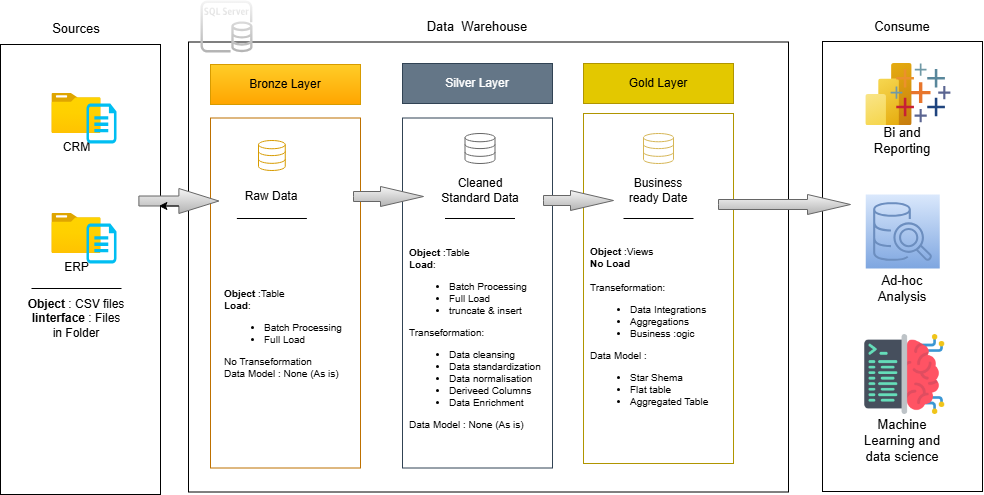

The diagram above was exported from draw.io. Its source (the exported page's mxGraphModel, read from the mxfile embedded in the PNG):
<mxGraphModel dx="1047" dy="744" grid="1" gridSize="10" guides="1" tooltips="1" connect="1" arrows="1" fold="1" page="1" pageScale="1" pageWidth="1700" pageHeight="1100" math="0" shadow="0">
  <root>
    <mxCell id="0" />
    <mxCell id="1" parent="0" />
    <mxCell id="8CJbriZTGiNG-_6i3_ic-1" value="" style="whiteSpace=wrap;html=1;strokeWidth=1;" parent="1" vertex="1">
      <mxGeometry x="20" y="120" width="160" height="450" as="geometry" />
    </mxCell>
    <mxCell id="8CJbriZTGiNG-_6i3_ic-2" value="Sources" style="text;strokeColor=none;align=center;fillColor=none;html=1;verticalAlign=middle;whiteSpace=wrap;rounded=0;fontSize=13;strokeWidth=1;" parent="1" vertex="1">
      <mxGeometry x="66" y="89" width="60" height="30" as="geometry" />
    </mxCell>
    <mxCell id="8CJbriZTGiNG-_6i3_ic-3" value="" style="whiteSpace=wrap;html=1;fontStyle=1;strokeWidth=1;textShadow=1;" parent="1" vertex="1">
      <mxGeometry x="208" y="117.5" width="600" height="450" as="geometry" />
    </mxCell>
    <mxCell id="8CJbriZTGiNG-_6i3_ic-4" value="" style="whiteSpace=wrap;html=1;strokeWidth=1;" parent="1" vertex="1">
      <mxGeometry x="842" y="117" width="160" height="450" as="geometry" />
    </mxCell>
    <mxCell id="8CJbriZTGiNG-_6i3_ic-5" value="Data&amp;nbsp; Warehouse" style="text;strokeColor=none;align=center;fillColor=none;html=1;verticalAlign=middle;whiteSpace=wrap;rounded=0;fontSize=13;strokeWidth=1;" parent="1" vertex="1">
      <mxGeometry x="437" y="87" width="120" height="30" as="geometry" />
    </mxCell>
    <mxCell id="8CJbriZTGiNG-_6i3_ic-6" value="Consume" style="text;strokeColor=none;align=center;fillColor=none;html=1;verticalAlign=middle;whiteSpace=wrap;rounded=0;fontSize=13;strokeWidth=1;" parent="1" vertex="1">
      <mxGeometry x="892" y="87" width="60" height="30" as="geometry" />
    </mxCell>
    <mxCell id="8CJbriZTGiNG-_6i3_ic-7" value="Bronze Layer" style="whiteSpace=wrap;html=1;fillColor=#ffcd28;strokeColor=#d79b00;gradientColor=#ffa500;strokeWidth=1;" parent="1" vertex="1">
      <mxGeometry x="230" y="140" width="150" height="40" as="geometry" />
    </mxCell>
    <mxCell id="8CJbriZTGiNG-_6i3_ic-9" value="" style="whiteSpace=wrap;html=1;fillColor=none;strokeColor=#BD7000;fontColor=#000000;strokeWidth=1;" parent="1" vertex="1">
      <mxGeometry x="230" y="193.5" width="150" height="350" as="geometry" />
    </mxCell>
    <mxCell id="8CJbriZTGiNG-_6i3_ic-14" value="Silver Layer" style="whiteSpace=wrap;html=1;fillColor=#647687;strokeColor=#314354;fontColor=#ffffff;strokeWidth=1;" parent="1" vertex="1">
      <mxGeometry x="422" y="139" width="150" height="40" as="geometry" />
    </mxCell>
    <mxCell id="8CJbriZTGiNG-_6i3_ic-15" value="" style="whiteSpace=wrap;html=1;fillColor=none;strokeColor=#314354;fontColor=#ffffff;strokeWidth=1;" parent="1" vertex="1">
      <mxGeometry x="422" y="193.5" width="150" height="350" as="geometry" />
    </mxCell>
    <mxCell id="8CJbriZTGiNG-_6i3_ic-16" value="Gold Layer" style="whiteSpace=wrap;html=1;fillColor=#e3c800;strokeColor=#B09500;fontColor=#000000;strokeWidth=1;" parent="1" vertex="1">
      <mxGeometry x="603" y="139" width="150" height="40" as="geometry" />
    </mxCell>
    <mxCell id="8CJbriZTGiNG-_6i3_ic-17" value="" style="whiteSpace=wrap;html=1;fillColor=none;strokeColor=#B09500;fontColor=#000000;strokeWidth=1;" parent="1" vertex="1">
      <mxGeometry x="603" y="189" width="150" height="350" as="geometry" />
    </mxCell>
    <mxCell id="8CJbriZTGiNG-_6i3_ic-19" value="CRM" style="image;aspect=fixed;html=1;points=[];align=center;fontSize=12;image=img/lib/azure2/general/Folder_Blank.svg;strokeWidth=1;" parent="1" vertex="1">
      <mxGeometry x="71.36000000000001" y="169" width="49.29" height="40" as="geometry" />
    </mxCell>
    <mxCell id="8CJbriZTGiNG-_6i3_ic-20" value="" style="verticalLabelPosition=bottom;html=1;verticalAlign=top;align=center;strokeColor=none;fillColor=#00BEF2;shape=mxgraph.azure.cloud_services_configuration_file;pointerEvents=1;strokeWidth=1;" parent="1" vertex="1">
      <mxGeometry x="106" y="179" width="30" height="40" as="geometry" />
    </mxCell>
    <mxCell id="8CJbriZTGiNG-_6i3_ic-21" value="ERP&lt;div&gt;&lt;br&gt;&lt;/div&gt;" style="image;aspect=fixed;html=1;points=[];align=center;fontSize=12;image=img/lib/azure2/general/Folder_Blank.svg;strokeWidth=1;" parent="1" vertex="1">
      <mxGeometry x="71.36000000000001" y="289" width="49.29" height="40" as="geometry" />
    </mxCell>
    <mxCell id="8CJbriZTGiNG-_6i3_ic-22" value="" style="verticalLabelPosition=bottom;html=1;verticalAlign=top;align=center;strokeColor=none;fillColor=#00BEF2;shape=mxgraph.azure.cloud_services_configuration_file;pointerEvents=1;strokeWidth=1;" parent="1" vertex="1">
      <mxGeometry x="106" y="299" width="30" height="40" as="geometry" />
    </mxCell>
    <mxCell id="8CJbriZTGiNG-_6i3_ic-25" value="" style="line;strokeWidth=1;html=1;" parent="1" vertex="1">
      <mxGeometry x="51" y="359" width="90" height="10" as="geometry" />
    </mxCell>
    <mxCell id="8CJbriZTGiNG-_6i3_ic-26" value="&lt;b&gt;Object &lt;/b&gt;: CSV files&lt;div&gt;&lt;b&gt;Iinterface &lt;/b&gt;: Files in Folder&lt;/div&gt;" style="text;strokeColor=none;align=center;fillColor=none;html=1;verticalAlign=middle;whiteSpace=wrap;rounded=0;strokeWidth=1;" parent="1" vertex="1">
      <mxGeometry x="46" y="369" width="100" height="50" as="geometry" />
    </mxCell>
    <mxCell id="FlBZcTYor2MWzE6EBXy4-2" value="" style="html=1;verticalLabelPosition=bottom;align=center;labelBackgroundColor=#ffffff;verticalAlign=top;strokeWidth=1;strokeColor=#d79b00;shadow=0;dashed=0;shape=mxgraph.ios7.icons.data;fillColor=none;gradientColor=#ffa500;" parent="1" vertex="1">
      <mxGeometry x="278" y="216" width="26.75" height="30" as="geometry" />
    </mxCell>
    <mxCell id="FlBZcTYor2MWzE6EBXy4-4" value="" style="html=1;verticalLabelPosition=bottom;align=center;labelBackgroundColor=#ffffff;verticalAlign=top;strokeWidth=1;strokeColor=#666666;shadow=0;dashed=0;shape=mxgraph.ios7.icons.data;fillColor=none;gradientColor=#b3b3b3;" parent="1" vertex="1">
      <mxGeometry x="484.5" y="209" width="30" height="30" as="geometry" />
    </mxCell>
    <mxCell id="FlBZcTYor2MWzE6EBXy4-5" value="" style="html=1;verticalLabelPosition=bottom;align=center;labelBackgroundColor=#ffffff;verticalAlign=top;strokeWidth=1;strokeColor=#d6b656;shadow=0;dashed=0;shape=mxgraph.ios7.icons.data;fillColor=none;gradientColor=#ffd966;" parent="1" vertex="1">
      <mxGeometry x="663" y="209" width="30" height="30" as="geometry" />
    </mxCell>
    <mxCell id="FlBZcTYor2MWzE6EBXy4-6" value="Raw Data" style="text;strokeColor=none;align=center;fillColor=none;html=1;verticalAlign=middle;whiteSpace=wrap;rounded=0;strokeWidth=1;" parent="1" vertex="1">
      <mxGeometry x="251.38" y="262" width="80" height="20" as="geometry" />
    </mxCell>
    <mxCell id="FlBZcTYor2MWzE6EBXy4-7" value="Cleaned Standard Data" style="text;strokeColor=none;align=center;fillColor=none;html=1;verticalAlign=middle;whiteSpace=wrap;rounded=0;strokeWidth=1;" parent="1" vertex="1">
      <mxGeometry x="459.5" y="246" width="80" height="40" as="geometry" />
    </mxCell>
    <mxCell id="FlBZcTYor2MWzE6EBXy4-8" value="Business ready Date" style="text;strokeColor=none;align=center;fillColor=none;html=1;verticalAlign=middle;whiteSpace=wrap;rounded=0;strokeWidth=1;" parent="1" vertex="1">
      <mxGeometry x="643" y="246" width="70" height="40" as="geometry" />
    </mxCell>
    <mxCell id="FlBZcTYor2MWzE6EBXy4-10" value="" style="html=1;shadow=0;dashed=0;align=center;verticalAlign=middle;shape=mxgraph.arrows2.arrow;dy=0.6;dx=40;notch=0;fillColor=#f5f5f5;gradientColor=#b3b3b3;strokeColor=#666666;strokeWidth=1;" parent="1" vertex="1">
      <mxGeometry x="158.38" y="264" width="80" height="25" as="geometry" />
    </mxCell>
    <mxCell id="FlBZcTYor2MWzE6EBXy4-11" value="" style="html=1;shadow=0;dashed=0;align=center;verticalAlign=middle;shape=mxgraph.arrows2.arrow;dy=0.5;dx=43;notch=0;fillColor=#f5f5f5;gradientColor=#b3b3b3;strokeColor=#666666;strokeWidth=1;" parent="1" vertex="1">
      <mxGeometry x="373" y="262" width="70" height="20" as="geometry" />
    </mxCell>
    <mxCell id="FlBZcTYor2MWzE6EBXy4-13" value="" style="html=1;shadow=0;dashed=0;align=center;verticalAlign=middle;shape=mxgraph.arrows2.arrow;dy=0.5;dx=43;notch=0;fillColor=#f5f5f5;gradientColor=#b3b3b3;strokeColor=#666666;strokeWidth=1;" parent="1" vertex="1">
      <mxGeometry x="563" y="266" width="70" height="20" as="geometry" />
    </mxCell>
    <mxCell id="FlBZcTYor2MWzE6EBXy4-14" value="" style="line;strokeWidth=1;rotatable=0;dashed=0;labelPosition=right;align=left;verticalAlign=middle;spacingTop=0;spacingLeft=6;points=[];portConstraint=eastwest;" parent="1" vertex="1">
      <mxGeometry x="256.38" y="289" width="70" height="10" as="geometry" />
    </mxCell>
    <mxCell id="FlBZcTYor2MWzE6EBXy4-15" value="" style="line;strokeWidth=1;rotatable=0;dashed=0;labelPosition=right;align=left;verticalAlign=middle;spacingTop=0;spacingLeft=6;points=[];portConstraint=eastwest;" parent="1" vertex="1">
      <mxGeometry x="464.5" y="289" width="70" height="10" as="geometry" />
    </mxCell>
    <mxCell id="FlBZcTYor2MWzE6EBXy4-16" value="" style="line;strokeWidth=1;rotatable=0;dashed=0;labelPosition=right;align=left;verticalAlign=middle;spacingTop=0;spacingLeft=6;points=[];portConstraint=eastwest;" parent="1" vertex="1">
      <mxGeometry x="643" y="289" width="70" height="10" as="geometry" />
    </mxCell>
    <mxCell id="FlBZcTYor2MWzE6EBXy4-17" value="&lt;font&gt;&lt;b&gt;Object &lt;/b&gt;:Table&lt;/font&gt;&lt;div&gt;&lt;font&gt;&lt;b&gt;Load&lt;/b&gt;:&amp;nbsp;&lt;/font&gt;&lt;/div&gt;&lt;div&gt;&lt;ul&gt;&lt;li&gt;&lt;font&gt;Batch Processing&lt;/font&gt;&lt;/li&gt;&lt;li&gt;&lt;font&gt;Full Load&lt;/font&gt;&lt;/li&gt;&lt;/ul&gt;&lt;div&gt;&lt;font&gt;No Transeformation&lt;/font&gt;&lt;/div&gt;&lt;/div&gt;&lt;div&gt;&lt;font&gt;Data Model : None (As is)&lt;/font&gt;&lt;/div&gt;&lt;div&gt;&lt;br&gt;&lt;/div&gt;" style="text;strokeColor=none;align=left;fillColor=none;html=1;verticalAlign=middle;whiteSpace=wrap;rounded=0;direction=east;strokeWidth=1;fontSize=10;" parent="1" vertex="1">
      <mxGeometry x="242" y="300" width="121" height="230" as="geometry" />
    </mxCell>
    <mxCell id="FlBZcTYor2MWzE6EBXy4-20" value="&lt;font&gt;&lt;b&gt;Object &lt;/b&gt;:Table&lt;/font&gt;&lt;div&gt;&lt;font&gt;&lt;b&gt;Load&lt;/b&gt;:&amp;nbsp;&lt;/font&gt;&lt;/div&gt;&lt;div&gt;&lt;ul&gt;&lt;li&gt;&lt;font&gt;Batch Processing&lt;/font&gt;&lt;/li&gt;&lt;li&gt;&lt;font&gt;Full Load&lt;/font&gt;&lt;/li&gt;&lt;li&gt;&lt;font&gt;truncate &amp;amp; insert&lt;/font&gt;&lt;/li&gt;&lt;/ul&gt;&lt;div&gt;&lt;font&gt;Transeformation:&lt;/font&gt;&lt;/div&gt;&lt;/div&gt;&lt;div&gt;&lt;ul&gt;&lt;li&gt;&lt;font&gt;Data cleansing&lt;/font&gt;&lt;/li&gt;&lt;li&gt;&lt;font&gt;Data standardization&lt;/font&gt;&lt;/li&gt;&lt;li&gt;&lt;font&gt;Data normalisation&lt;/font&gt;&lt;/li&gt;&lt;li&gt;&lt;font&gt;Deriveed Columns&lt;/font&gt;&lt;/li&gt;&lt;li&gt;&lt;span&gt;Data Enrichment&lt;/span&gt;&lt;/li&gt;&lt;/ul&gt;&lt;/div&gt;&lt;div&gt;&lt;font&gt;Data Model : None (As is)&lt;/font&gt;&lt;/div&gt;&lt;div&gt;&lt;br&gt;&lt;/div&gt;" style="text;strokeColor=none;align=left;fillColor=none;html=1;verticalAlign=middle;whiteSpace=wrap;rounded=0;direction=east;strokeWidth=1;fontSize=10;" parent="1" vertex="1">
      <mxGeometry x="427" y="310" width="140" height="219" as="geometry" />
    </mxCell>
    <mxCell id="FlBZcTYor2MWzE6EBXy4-27" style="edgeStyle=orthogonalEdgeStyle;rounded=0;orthogonalLoop=1;jettySize=auto;html=1;exitX=0;exitY=0;exitDx=40;exitDy=17.5;exitPerimeter=0;entryX=0;entryY=0;entryDx=20;entryDy=17.5;entryPerimeter=0;" parent="1" source="FlBZcTYor2MWzE6EBXy4-10" target="FlBZcTYor2MWzE6EBXy4-10" edge="1">
      <mxGeometry relative="1" as="geometry" />
    </mxCell>
    <mxCell id="FlBZcTYor2MWzE6EBXy4-31" value="&lt;font&gt;&lt;b&gt;Object &lt;/b&gt;:Views&lt;/font&gt;&lt;div&gt;&lt;font&gt;&lt;b&gt;No Load&lt;/b&gt;&lt;/font&gt;&lt;/div&gt;&lt;div&gt;&lt;font&gt;&lt;b&gt;&lt;br&gt;&lt;/b&gt;&lt;/font&gt;&lt;/div&gt;&lt;div&gt;&lt;div&gt;&lt;font&gt;Transeformation:&lt;/font&gt;&lt;/div&gt;&lt;/div&gt;&lt;div&gt;&lt;ul&gt;&lt;li&gt;&lt;font&gt;Data Integrations&lt;/font&gt;&lt;/li&gt;&lt;li&gt;&lt;span&gt;Aggregations&lt;/span&gt;&lt;/li&gt;&lt;li&gt;&lt;span&gt;Business :ogic&lt;/span&gt;&lt;/li&gt;&lt;/ul&gt;&lt;/div&gt;&lt;div&gt;&lt;font&gt;Data Model :&amp;nbsp;&lt;/font&gt;&lt;/div&gt;&lt;div&gt;&lt;ul&gt;&lt;li&gt;&lt;font&gt;Star Shema&lt;/font&gt;&lt;/li&gt;&lt;li&gt;&lt;font&gt;Flat table&lt;/font&gt;&lt;/li&gt;&lt;li&gt;&lt;font&gt;Aggregated Table&lt;/font&gt;&lt;/li&gt;&lt;/ul&gt;&lt;/div&gt;&lt;div&gt;&lt;br&gt;&lt;/div&gt;" style="text;strokeColor=none;align=left;fillColor=none;html=1;verticalAlign=middle;whiteSpace=wrap;rounded=0;direction=east;strokeWidth=1;fontSize=10;" parent="1" vertex="1">
      <mxGeometry x="608" y="303" width="140" height="219" as="geometry" />
    </mxCell>
    <mxCell id="FlBZcTYor2MWzE6EBXy4-32" value="" style="image;aspect=fixed;html=1;points=[];align=center;fontSize=12;image=img/lib/azure2/analytics/Power_BI_Embedded.svg;" parent="1" vertex="1">
      <mxGeometry x="885.25" y="139" width="46.5" height="62" as="geometry" />
    </mxCell>
    <mxCell id="FlBZcTYor2MWzE6EBXy4-46" value="Bi and Reporting" style="text;strokeColor=none;align=center;fillColor=none;html=1;verticalAlign=middle;whiteSpace=wrap;rounded=0;fontSize=13;" parent="1" vertex="1">
      <mxGeometry x="892" y="201" width="60" height="30" as="geometry" />
    </mxCell>
    <mxCell id="FlBZcTYor2MWzE6EBXy4-48" value="" style="verticalLabelPosition=bottom;aspect=fixed;html=1;shape=mxgraph.salesforce.analytics;" parent="1" vertex="1">
      <mxGeometry x="910" y="139" width="60" height="58.8" as="geometry" />
    </mxCell>
    <mxCell id="FlBZcTYor2MWzE6EBXy4-50" value="" style="sketch=0;points=[[0,0,0],[0.25,0,0],[0.5,0,0],[0.75,0,0],[1,0,0],[0,1,0],[0.25,1,0],[0.5,1,0],[0.75,1,0],[1,1,0],[0,0.25,0],[0,0.5,0],[0,0.75,0],[1,0.25,0],[1,0.5,0],[1,0.75,0]];outlineConnect=0;fillColor=#dae8fc;strokeColor=#6c8ebf;dashed=0;verticalLabelPosition=bottom;verticalAlign=top;align=center;html=1;fontSize=12;fontStyle=0;aspect=fixed;shape=mxgraph.aws4.resourceIcon;resIcon=mxgraph.aws4.sql_workbench;gradientColor=#7ea6e0;" parent="1" vertex="1">
      <mxGeometry x="885.25" y="270" width="74" height="74" as="geometry" />
    </mxCell>
    <mxCell id="FlBZcTYor2MWzE6EBXy4-51" value="Ad-hoc Analysis" style="text;strokeColor=none;align=center;fillColor=none;html=1;verticalAlign=middle;whiteSpace=wrap;rounded=0;fontSize=13;" parent="1" vertex="1">
      <mxGeometry x="892" y="349" width="60" height="30" as="geometry" />
    </mxCell>
    <mxCell id="FlBZcTYor2MWzE6EBXy4-53" value="" style="shape=image;imageAspect=0;aspect=fixed;verticalLabelPosition=bottom;verticalAlign=top;image=data:image/png,(base64 omitted: 42220 chars);" parent="1" vertex="1">
      <mxGeometry x="884.25" y="410" width="80" height="80" as="geometry" />
    </mxCell>
    <mxCell id="FlBZcTYor2MWzE6EBXy4-54" value="Machine Learning and data science&lt;div&gt;&lt;br&gt;&lt;/div&gt;" style="text;strokeColor=none;align=center;fillColor=none;html=1;verticalAlign=middle;whiteSpace=wrap;rounded=0;fontSize=13;" parent="1" vertex="1">
      <mxGeometry x="871.25" y="509" width="101.5" height="30" as="geometry" />
    </mxCell>
    <mxCell id="FlBZcTYor2MWzE6EBXy4-56" value="" style="html=1;shadow=0;dashed=0;align=center;verticalAlign=middle;shape=mxgraph.arrows2.arrow;dy=0.5;dx=43;notch=0;fillColor=#f5f5f5;gradientColor=#b3b3b3;strokeColor=#666666;strokeWidth=1;" parent="1" vertex="1">
      <mxGeometry x="738" y="270" width="132" height="20" as="geometry" />
    </mxCell>
    <mxCell id="FlBZcTYor2MWzE6EBXy4-57" value="" style="sketch=0;outlineConnect=0;gradientColor=#b3b3b3;fillColor=#f5f5f5;strokeColor=#666666;dashed=0;verticalLabelPosition=bottom;verticalAlign=top;align=center;html=1;fontSize=12;fontStyle=0;aspect=fixed;pointerEvents=1;shape=mxgraph.aws4.rds_sql_server_instance;textShadow=1;" parent="1" vertex="1">
      <mxGeometry x="220" y="76" width="52" height="52" as="geometry" />
    </mxCell>
  </root>
</mxGraphModel>